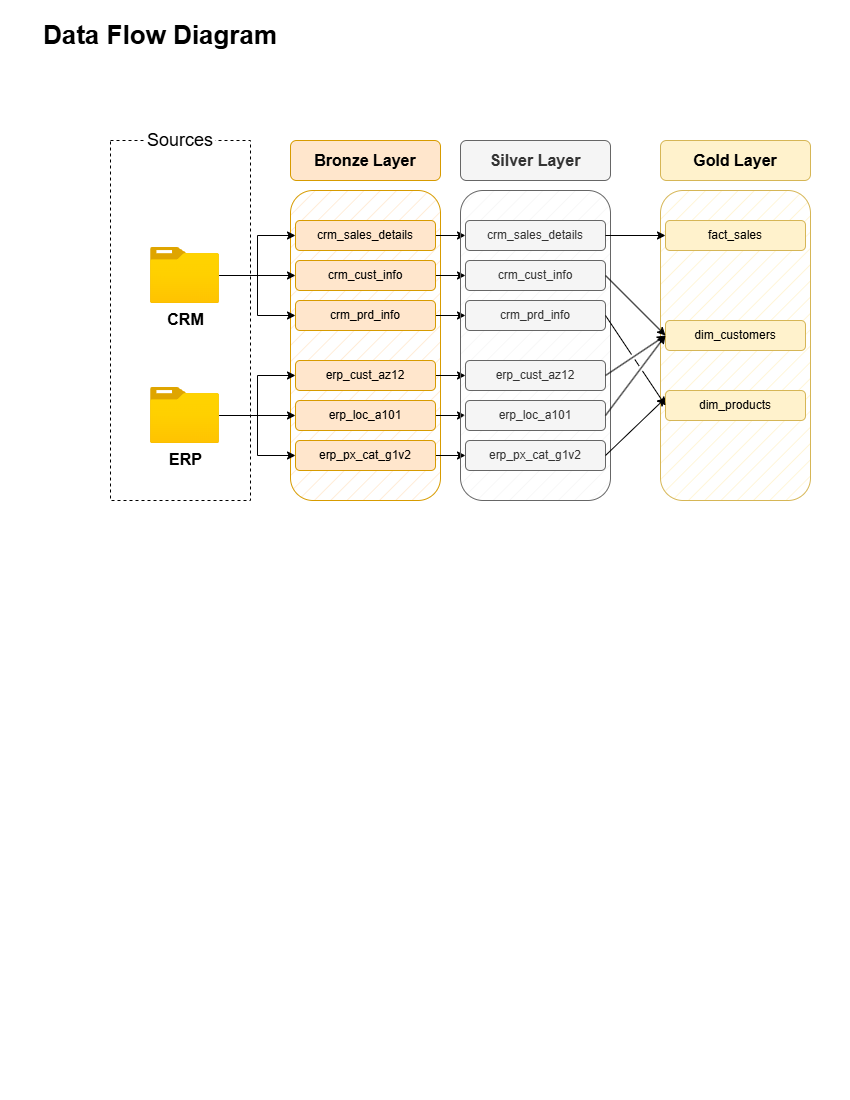

The diagram above was exported from draw.io. Its source (the exported page's mxGraphModel, read from the mxfile embedded in the PNG):
<mxGraphModel dx="464" dy="825" grid="1" gridSize="10" guides="1" tooltips="1" connect="1" arrows="1" fold="1" page="1" pageScale="1" pageWidth="850" pageHeight="1100" math="0" shadow="0">
  <root>
    <mxCell id="0" />
    <mxCell id="1" parent="0" />
    <mxCell id="qmjQdXGAqYwvmMyTPnu5-6" parent="1" style="text;html=1;whiteSpace=wrap;strokeColor=none;fillColor=none;align=center;verticalAlign=middle;rounded=0;" value="&lt;b&gt;&lt;font style=&quot;font-size: 26px;&quot;&gt;Data Flow Diagram&lt;/font&gt;&lt;/b&gt;" vertex="1">
      <mxGeometry height="30" width="240" x="40" y="20" as="geometry" />
    </mxCell>
    <mxCell id="qmjQdXGAqYwvmMyTPnu5-7" parent="1" style="rounded=0;whiteSpace=wrap;html=1;fillColor=none;dashed=1;" value="" vertex="1">
      <mxGeometry height="360" width="140" x="110" y="140" as="geometry" />
    </mxCell>
    <mxCell id="qmjQdXGAqYwvmMyTPnu5-8" parent="1" style="text;html=1;whiteSpace=wrap;strokeColor=none;fillColor=default;align=center;verticalAlign=middle;rounded=0;" value="&lt;font style=&quot;font-size: 18px;&quot;&gt;Sources&lt;/font&gt;" vertex="1">
      <mxGeometry height="40" width="70" x="145" y="120" as="geometry" />
    </mxCell>
    <mxCell id="qmjQdXGAqYwvmMyTPnu5-9" parent="1" style="rounded=1;whiteSpace=wrap;html=1;fillColor=#ffe6cc;strokeColor=#d79b00;" value="&lt;b&gt;&lt;font style=&quot;font-size: 16px;&quot;&gt;Bronze Layer&lt;/font&gt;&lt;/b&gt;" vertex="1">
      <mxGeometry height="40" width="150" x="290" y="140" as="geometry" />
    </mxCell>
    <mxCell id="qmjQdXGAqYwvmMyTPnu5-10" parent="1" style="rounded=1;whiteSpace=wrap;html=1;fillColor=#ffe6cc;strokeColor=#d79b00;gradientDirection=radial;fillStyle=hatch;" value="" vertex="1">
      <mxGeometry height="310" width="150" x="290" y="190" as="geometry" />
    </mxCell>
    <mxCell id="z3myUIiugpRgwLPqpQt6-9" edge="1" parent="1" source="qmjQdXGAqYwvmMyTPnu5-11" style="edgeStyle=orthogonalEdgeStyle;rounded=0;orthogonalLoop=1;jettySize=auto;html=1;entryX=0;entryY=0.5;entryDx=0;entryDy=0;" target="z3myUIiugpRgwLPqpQt6-3">
      <mxGeometry relative="1" as="geometry" />
    </mxCell>
    <mxCell id="qmjQdXGAqYwvmMyTPnu5-11" parent="1" style="rounded=1;whiteSpace=wrap;html=1;fillColor=#ffe6cc;strokeColor=#d79b00;" value="&lt;font&gt;crm_sales_details&lt;/font&gt;" vertex="1">
      <mxGeometry height="30" width="140" x="295" y="220" as="geometry" />
    </mxCell>
    <mxCell id="z3myUIiugpRgwLPqpQt6-10" edge="1" parent="1" source="qmjQdXGAqYwvmMyTPnu5-19" style="edgeStyle=orthogonalEdgeStyle;rounded=0;orthogonalLoop=1;jettySize=auto;html=1;entryX=0;entryY=0.5;entryDx=0;entryDy=0;" target="z3myUIiugpRgwLPqpQt6-4">
      <mxGeometry relative="1" as="geometry" />
    </mxCell>
    <mxCell id="qmjQdXGAqYwvmMyTPnu5-19" parent="1" style="rounded=1;whiteSpace=wrap;html=1;fillColor=#ffe6cc;strokeColor=#d79b00;" value="&lt;font&gt;crm_cust_info&lt;/font&gt;" vertex="1">
      <mxGeometry height="30" width="140" x="295" y="260" as="geometry" />
    </mxCell>
    <mxCell id="z3myUIiugpRgwLPqpQt6-11" edge="1" parent="1" source="qmjQdXGAqYwvmMyTPnu5-20" style="edgeStyle=orthogonalEdgeStyle;rounded=0;orthogonalLoop=1;jettySize=auto;html=1;entryX=0;entryY=0.5;entryDx=0;entryDy=0;" target="z3myUIiugpRgwLPqpQt6-5">
      <mxGeometry relative="1" as="geometry" />
    </mxCell>
    <mxCell id="qmjQdXGAqYwvmMyTPnu5-20" parent="1" style="rounded=1;whiteSpace=wrap;html=1;fillColor=#ffe6cc;strokeColor=#d79b00;" value="&lt;font&gt;crm_prd_info&lt;/font&gt;" vertex="1">
      <mxGeometry height="30" width="140" x="295" y="300" as="geometry" />
    </mxCell>
    <mxCell id="z3myUIiugpRgwLPqpQt6-13" edge="1" parent="1" source="qmjQdXGAqYwvmMyTPnu5-21" style="edgeStyle=orthogonalEdgeStyle;rounded=0;orthogonalLoop=1;jettySize=auto;html=1;entryX=0;entryY=0.5;entryDx=0;entryDy=0;" target="z3myUIiugpRgwLPqpQt6-6">
      <mxGeometry relative="1" as="geometry" />
    </mxCell>
    <mxCell id="qmjQdXGAqYwvmMyTPnu5-21" parent="1" style="rounded=1;whiteSpace=wrap;html=1;fillColor=#ffe6cc;strokeColor=#d79b00;" value="&lt;font&gt;erp_cust_az12&lt;/font&gt;" vertex="1">
      <mxGeometry height="30" width="140" x="295" y="360" as="geometry" />
    </mxCell>
    <mxCell id="z3myUIiugpRgwLPqpQt6-14" edge="1" parent="1" source="qmjQdXGAqYwvmMyTPnu5-22" style="edgeStyle=orthogonalEdgeStyle;rounded=0;orthogonalLoop=1;jettySize=auto;html=1;entryX=0;entryY=0.5;entryDx=0;entryDy=0;" target="z3myUIiugpRgwLPqpQt6-7">
      <mxGeometry relative="1" as="geometry" />
    </mxCell>
    <mxCell id="qmjQdXGAqYwvmMyTPnu5-22" parent="1" style="rounded=1;whiteSpace=wrap;html=1;fillColor=#ffe6cc;strokeColor=#d79b00;" value="&lt;font&gt;erp_loc_a101&lt;/font&gt;" vertex="1">
      <mxGeometry height="30" width="140" x="295" y="400" as="geometry" />
    </mxCell>
    <mxCell id="z3myUIiugpRgwLPqpQt6-15" edge="1" parent="1" source="qmjQdXGAqYwvmMyTPnu5-23" style="edgeStyle=orthogonalEdgeStyle;rounded=0;orthogonalLoop=1;jettySize=auto;html=1;entryX=0;entryY=0.5;entryDx=0;entryDy=0;" target="z3myUIiugpRgwLPqpQt6-8">
      <mxGeometry relative="1" as="geometry" />
    </mxCell>
    <mxCell id="qmjQdXGAqYwvmMyTPnu5-23" parent="1" style="rounded=1;whiteSpace=wrap;html=1;fillColor=#ffe6cc;strokeColor=#d79b00;" value="&lt;font&gt;erp_px_cat_g1v2&lt;/font&gt;" vertex="1">
      <mxGeometry height="30" width="140" x="295" y="440" as="geometry" />
    </mxCell>
    <mxCell id="qmjQdXGAqYwvmMyTPnu5-33" edge="1" parent="1" source="qmjQdXGAqYwvmMyTPnu5-24" style="edgeStyle=orthogonalEdgeStyle;rounded=0;orthogonalLoop=1;jettySize=auto;html=1;entryX=0;entryY=0.5;entryDx=0;entryDy=0;" target="qmjQdXGAqYwvmMyTPnu5-20">
      <mxGeometry relative="1" as="geometry" />
    </mxCell>
    <mxCell id="qmjQdXGAqYwvmMyTPnu5-34" edge="1" parent="1" source="qmjQdXGAqYwvmMyTPnu5-24" style="edgeStyle=orthogonalEdgeStyle;rounded=0;orthogonalLoop=1;jettySize=auto;html=1;entryX=0;entryY=0.5;entryDx=0;entryDy=0;" target="qmjQdXGAqYwvmMyTPnu5-19">
      <mxGeometry relative="1" as="geometry" />
    </mxCell>
    <mxCell id="qmjQdXGAqYwvmMyTPnu5-35" edge="1" parent="1" source="qmjQdXGAqYwvmMyTPnu5-24" style="edgeStyle=orthogonalEdgeStyle;rounded=0;orthogonalLoop=1;jettySize=auto;html=1;entryX=0;entryY=0.5;entryDx=0;entryDy=0;" target="qmjQdXGAqYwvmMyTPnu5-11">
      <mxGeometry relative="1" as="geometry" />
    </mxCell>
    <mxCell id="qmjQdXGAqYwvmMyTPnu5-24" parent="1" style="image;aspect=fixed;html=1;points=[];align=center;fontSize=12;image=img/lib/azure2/general/Folder_Blank.svg;" value="&lt;b&gt;&lt;font style=&quot;font-size: 16px;&quot;&gt;CRM&lt;/font&gt;&lt;/b&gt;" vertex="1">
      <mxGeometry height="56.00000000000001" width="69" x="150" y="247" as="geometry" />
    </mxCell>
    <mxCell id="qmjQdXGAqYwvmMyTPnu5-36" edge="1" parent="1" source="qmjQdXGAqYwvmMyTPnu5-25" style="edgeStyle=orthogonalEdgeStyle;rounded=0;orthogonalLoop=1;jettySize=auto;html=1;entryX=0;entryY=0.5;entryDx=0;entryDy=0;" target="qmjQdXGAqYwvmMyTPnu5-22">
      <mxGeometry relative="1" as="geometry" />
    </mxCell>
    <mxCell id="qmjQdXGAqYwvmMyTPnu5-37" edge="1" parent="1" source="qmjQdXGAqYwvmMyTPnu5-25" style="edgeStyle=orthogonalEdgeStyle;rounded=0;orthogonalLoop=1;jettySize=auto;html=1;entryX=0;entryY=0.5;entryDx=0;entryDy=0;" target="qmjQdXGAqYwvmMyTPnu5-21">
      <mxGeometry relative="1" as="geometry" />
    </mxCell>
    <mxCell id="qmjQdXGAqYwvmMyTPnu5-38" edge="1" parent="1" source="qmjQdXGAqYwvmMyTPnu5-25" style="edgeStyle=orthogonalEdgeStyle;rounded=0;orthogonalLoop=1;jettySize=auto;html=1;" target="qmjQdXGAqYwvmMyTPnu5-23">
      <mxGeometry relative="1" as="geometry" />
    </mxCell>
    <mxCell id="qmjQdXGAqYwvmMyTPnu5-25" parent="1" style="image;aspect=fixed;html=1;points=[];align=center;fontSize=12;image=img/lib/azure2/general/Folder_Blank.svg;" value="&lt;b&gt;&lt;font style=&quot;font-size: 16px;&quot;&gt;ERP&lt;/font&gt;&lt;/b&gt;" vertex="1">
      <mxGeometry height="56.00000000000001" width="69" x="150" y="387" as="geometry" />
    </mxCell>
    <mxCell id="z3myUIiugpRgwLPqpQt6-1" parent="1" style="rounded=1;whiteSpace=wrap;html=1;fillColor=#f5f5f5;strokeColor=#666666;fontColor=#333333;" value="&lt;b&gt;&lt;font style=&quot;font-size: 16px;&quot;&gt;Silver Layer&lt;/font&gt;&lt;/b&gt;" vertex="1">
      <mxGeometry height="40" width="150" x="460" y="140" as="geometry" />
    </mxCell>
    <mxCell id="z3myUIiugpRgwLPqpQt6-2" parent="1" style="rounded=1;whiteSpace=wrap;html=1;fillColor=#f5f5f5;strokeColor=#666666;fontColor=#333333;gradientDirection=radial;fillStyle=hatch;" value="" vertex="1">
      <mxGeometry height="310" width="150" x="460" y="190" as="geometry" />
    </mxCell>
    <mxCell id="z3myUIiugpRgwLPqpQt6-3" parent="1" style="rounded=1;whiteSpace=wrap;html=1;fillColor=#f5f5f5;strokeColor=#666666;fontColor=#333333;" value="&lt;font&gt;crm_sales_details&lt;/font&gt;" vertex="1">
      <mxGeometry height="30" width="140" x="465" y="220" as="geometry" />
    </mxCell>
    <mxCell id="z3myUIiugpRgwLPqpQt6-4" parent="1" style="rounded=1;whiteSpace=wrap;html=1;fillColor=#f5f5f5;strokeColor=#666666;fontColor=#333333;" value="&lt;font&gt;crm_cust_info&lt;/font&gt;" vertex="1">
      <mxGeometry height="30" width="140" x="465" y="260" as="geometry" />
    </mxCell>
    <mxCell id="z3myUIiugpRgwLPqpQt6-5" parent="1" style="rounded=1;whiteSpace=wrap;html=1;fillColor=#f5f5f5;strokeColor=#666666;fontColor=#333333;" value="&lt;font&gt;crm_prd_info&lt;/font&gt;" vertex="1">
      <mxGeometry height="30" width="140" x="465" y="300" as="geometry" />
    </mxCell>
    <mxCell id="z3myUIiugpRgwLPqpQt6-6" parent="1" style="rounded=1;whiteSpace=wrap;html=1;fillColor=#f5f5f5;strokeColor=#666666;fontColor=#333333;" value="&lt;font&gt;erp_cust_az12&lt;/font&gt;" vertex="1">
      <mxGeometry height="30" width="140" x="465" y="360" as="geometry" />
    </mxCell>
    <mxCell id="z3myUIiugpRgwLPqpQt6-7" parent="1" style="rounded=1;whiteSpace=wrap;html=1;fillColor=#f5f5f5;strokeColor=#666666;fontColor=#333333;" value="&lt;font&gt;erp_loc_a101&lt;/font&gt;" vertex="1">
      <mxGeometry height="30" width="140" x="465" y="400" as="geometry" />
    </mxCell>
    <mxCell id="z3myUIiugpRgwLPqpQt6-8" parent="1" style="rounded=1;whiteSpace=wrap;html=1;fillColor=#f5f5f5;strokeColor=#666666;fontColor=#333333;" value="&lt;font&gt;erp_px_cat_g1v2&lt;/font&gt;" vertex="1">
      <mxGeometry height="30" width="140" x="465" y="440" as="geometry" />
    </mxCell>
    <mxCell id="ozZCZXb34C-0CPYJ8Nvl-1" parent="1" style="rounded=1;whiteSpace=wrap;html=1;fillColor=#fff2cc;strokeColor=#d6b656;" value="&lt;b&gt;&lt;font style=&quot;font-size: 16px;&quot;&gt;Gold Layer&lt;/font&gt;&lt;/b&gt;" vertex="1">
      <mxGeometry height="40" width="150" x="660" y="140" as="geometry" />
    </mxCell>
    <mxCell id="ozZCZXb34C-0CPYJ8Nvl-2" parent="1" style="rounded=1;whiteSpace=wrap;html=1;fillColor=#fff2cc;strokeColor=#d6b656;gradientDirection=radial;fillStyle=hatch;" value="" vertex="1">
      <mxGeometry height="310" width="150" x="660" y="190" as="geometry" />
    </mxCell>
    <mxCell id="ozZCZXb34C-0CPYJ8Nvl-3" parent="1" style="rounded=1;whiteSpace=wrap;html=1;fillColor=#fff2cc;strokeColor=#d6b656;" value="&lt;font&gt;fact_sales&lt;/font&gt;" vertex="1">
      <mxGeometry height="30" width="140" x="665" y="220" as="geometry" />
    </mxCell>
    <mxCell id="ozZCZXb34C-0CPYJ8Nvl-4" parent="1" style="rounded=1;whiteSpace=wrap;html=1;fillColor=#fff2cc;strokeColor=#d6b656;" value="&lt;font&gt;dim_customers&lt;/font&gt;" vertex="1">
      <mxGeometry height="30" width="140" x="665" y="320" as="geometry" />
    </mxCell>
    <mxCell id="ozZCZXb34C-0CPYJ8Nvl-5" parent="1" style="rounded=1;whiteSpace=wrap;html=1;fillColor=#fff2cc;strokeColor=#d6b656;" value="&lt;font&gt;dim_products&lt;/font&gt;" vertex="1">
      <mxGeometry height="30" width="140" x="665" y="390" as="geometry" />
    </mxCell>
    <mxCell id="ozZCZXb34C-0CPYJ8Nvl-9" edge="1" parent="1" source="z3myUIiugpRgwLPqpQt6-3" style="endArrow=classic;html=1;rounded=0;exitX=1;exitY=0.5;exitDx=0;exitDy=0;entryX=0;entryY=0.5;entryDx=0;entryDy=0;jumpStyle=gap;" target="ozZCZXb34C-0CPYJ8Nvl-3" value="">
      <mxGeometry height="50" relative="1" width="50" as="geometry">
        <mxPoint x="640" y="400" as="sourcePoint" />
        <mxPoint x="690" y="350" as="targetPoint" />
      </mxGeometry>
    </mxCell>
    <mxCell id="ozZCZXb34C-0CPYJ8Nvl-10" edge="1" parent="1" source="z3myUIiugpRgwLPqpQt6-4" style="endArrow=classic;html=1;rounded=0;exitX=1;exitY=0.5;exitDx=0;exitDy=0;entryX=0;entryY=0.5;entryDx=0;entryDy=0;jumpStyle=gap;" target="ozZCZXb34C-0CPYJ8Nvl-4" value="">
      <mxGeometry height="50" relative="1" width="50" as="geometry">
        <mxPoint x="660" y="320" as="sourcePoint" />
        <mxPoint x="720" y="320" as="targetPoint" />
      </mxGeometry>
    </mxCell>
    <mxCell id="ozZCZXb34C-0CPYJ8Nvl-11" edge="1" parent="1" source="z3myUIiugpRgwLPqpQt6-6" style="endArrow=classic;html=1;rounded=0;exitX=1;exitY=0.5;exitDx=0;exitDy=0;entryX=0;entryY=0.5;entryDx=0;entryDy=0;jumpStyle=gap;" target="ozZCZXb34C-0CPYJ8Nvl-4" value="">
      <mxGeometry height="50" relative="1" width="50" as="geometry">
        <mxPoint x="650" y="400" as="sourcePoint" />
        <mxPoint x="710" y="400" as="targetPoint" />
      </mxGeometry>
    </mxCell>
    <mxCell id="ozZCZXb34C-0CPYJ8Nvl-12" edge="1" parent="1" source="z3myUIiugpRgwLPqpQt6-7" style="endArrow=classic;html=1;rounded=0;exitX=1;exitY=0.5;exitDx=0;exitDy=0;entryX=0;entryY=0.5;entryDx=0;entryDy=0;jumpStyle=gap;" target="ozZCZXb34C-0CPYJ8Nvl-4" value="">
      <mxGeometry height="50" relative="1" width="50" as="geometry">
        <mxPoint x="620" y="450" as="sourcePoint" />
        <mxPoint x="680" y="450" as="targetPoint" />
      </mxGeometry>
    </mxCell>
    <mxCell id="ozZCZXb34C-0CPYJ8Nvl-13" edge="1" parent="1" source="z3myUIiugpRgwLPqpQt6-5" style="endArrow=classic;html=1;rounded=0;exitX=1;exitY=0.5;exitDx=0;exitDy=0;entryX=0;entryY=0.5;entryDx=0;entryDy=0;jumpStyle=gap;" target="ozZCZXb34C-0CPYJ8Nvl-5" value="">
      <mxGeometry height="50" relative="1" width="50" as="geometry">
        <mxPoint x="590" y="440" as="sourcePoint" />
        <mxPoint x="650" y="440" as="targetPoint" />
      </mxGeometry>
    </mxCell>
    <mxCell id="ozZCZXb34C-0CPYJ8Nvl-14" edge="1" parent="1" source="z3myUIiugpRgwLPqpQt6-8" style="endArrow=classic;html=1;rounded=0;exitX=1;exitY=0.5;exitDx=0;exitDy=0;entryX=0;entryY=0.25;entryDx=0;entryDy=0;jumpStyle=gap;" target="ozZCZXb34C-0CPYJ8Nvl-5" value="">
      <mxGeometry height="50" relative="1" width="50" as="geometry">
        <mxPoint x="630" y="540" as="sourcePoint" />
        <mxPoint x="690" y="540" as="targetPoint" />
      </mxGeometry>
    </mxCell>
  </root>
</mxGraphModel>